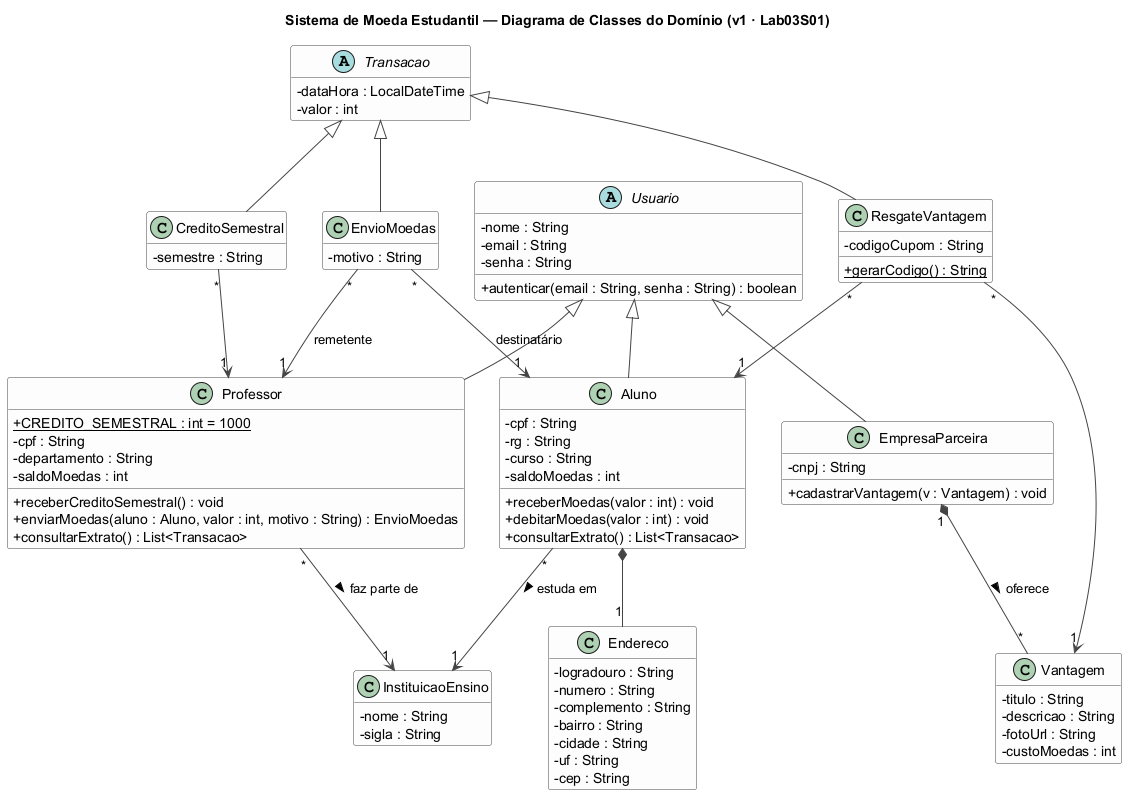

The diagram above was rendered by PlantUML. Its source (embedded in the PNG):
@startuml diagrama-classes
' =====================================================================
' Sistema de Moeda Estudantil - PUC Minas
' Diagrama de Classes do domínio - v1 (Lab03S01)
' Modelo de projeto, antes da definição da estratégia de persistência.
' =====================================================================

title Sistema de Moeda Estudantil — Diagrama de Classes do Domínio (v1 · Lab03S01)

skinparam classAttributeIconSize 0
skinparam shadowing false
skinparam class {
  BackgroundColor #FDFDFD
  BorderColor #444444
  ArrowColor #444444
}
hide empty members
set separator none

abstract class Usuario {
  - nome : String
  - email : String
  - senha : String
  + autenticar(email : String, senha : String) : boolean
}

class Aluno {
  - cpf : String
  - rg : String
  - curso : String
  - saldoMoedas : int
  + receberMoedas(valor : int) : void
  + debitarMoedas(valor : int) : void
  + consultarExtrato() : List<Transacao>
}

class Professor {
  + {static} CREDITO_SEMESTRAL : int = 1000
  - cpf : String
  - departamento : String
  - saldoMoedas : int
  + receberCreditoSemestral() : void
  + enviarMoedas(aluno : Aluno, valor : int, motivo : String) : EnvioMoedas
  + consultarExtrato() : List<Transacao>
}

class EmpresaParceira {
  - cnpj : String
  + cadastrarVantagem(v : Vantagem) : void
}

class Endereco {
  - logradouro : String
  - numero : String
  - complemento : String
  - bairro : String
  - cidade : String
  - uf : String
  - cep : String
}

class InstituicaoEnsino {
  - nome : String
  - sigla : String
}

class Vantagem {
  - titulo : String
  - descricao : String
  - fotoUrl : String
  - custoMoedas : int
}

abstract class Transacao {
  - dataHora : LocalDateTime
  - valor : int
}

class EnvioMoedas {
  - motivo : String
}

class ResgateVantagem {
  - codigoCupom : String
  + {static} gerarCodigo() : String
}

class CreditoSemestral {
  - semestre : String
}

Usuario <|-- Aluno
Usuario <|-- Professor
Usuario <|-- EmpresaParceira

Aluno *-- "1" Endereco
Aluno "*" --> "1" InstituicaoEnsino : estuda em >
Professor "*" --> "1" InstituicaoEnsino : faz parte de >

EmpresaParceira "1" *-- "*" Vantagem : oferece >

Transacao <|-- EnvioMoedas
Transacao <|-- ResgateVantagem
Transacao <|-- CreditoSemestral

EnvioMoedas "*" --> "1" Professor : remetente
EnvioMoedas "*" --> "1" Aluno : destinatário
ResgateVantagem "*" --> "1" Aluno
ResgateVantagem "*" --> "1" Vantagem
CreditoSemestral "*" --> "1" Professor

@enduml